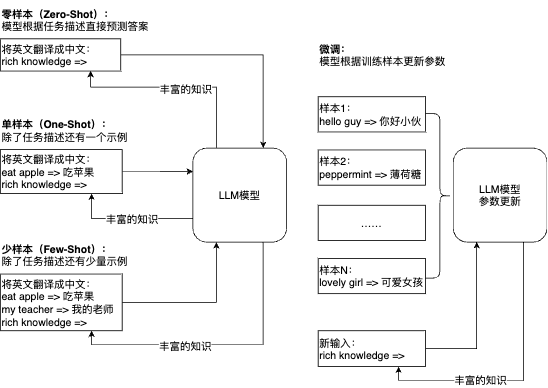

The diagram above was exported from draw.io. Its source (the exported page's mxGraphModel, read from the mxfile embedded in the PNG):
<mxGraphModel dx="1272" dy="745" grid="0" gridSize="10" guides="1" tooltips="1" connect="1" arrows="1" fold="1" page="1" pageScale="1" pageWidth="827" pageHeight="1169" math="0" shadow="0">
  <root>
    <mxCell id="0" />
    <mxCell id="1" parent="0" />
    <mxCell id="gdlISnGOhwElt3xSajaB-1" value="LLM模型&lt;br style=&quot;font-size: 15px;&quot;&gt;参数更新" style="rounded=1;whiteSpace=wrap;html=1;fontSize=15;" parent="1" vertex="1">
      <mxGeometry x="674" y="306" width="134" height="134.43" as="geometry" />
    </mxCell>
    <mxCell id="gdlISnGOhwElt3xSajaB-2" value="样本1：&lt;br style=&quot;font-size: 15px;&quot;&gt;hello guy =&amp;gt; 你好小伙" style="rounded=0;whiteSpace=wrap;html=1;fontSize=15;align=left;" parent="1" vertex="1">
      <mxGeometry x="481" y="232.72" width="153.31" height="50.28" as="geometry" />
    </mxCell>
    <mxCell id="gdlISnGOhwElt3xSajaB-3" value="样本2：&lt;br style=&quot;font-size: 15px;&quot;&gt;peppermint =&amp;gt;&amp;nbsp;薄荷糖" style="rounded=0;whiteSpace=wrap;html=1;fontSize=15;align=left;" parent="1" vertex="1">
      <mxGeometry x="481" y="308.72" width="153.31" height="50.28" as="geometry" />
    </mxCell>
    <mxCell id="gdlISnGOhwElt3xSajaB-4" value="……" style="rounded=0;whiteSpace=wrap;html=1;fontSize=15;" parent="1" vertex="1">
      <mxGeometry x="481" y="387.72" width="153.31" height="50.28" as="geometry" />
    </mxCell>
    <mxCell id="gdlISnGOhwElt3xSajaB-5" value="样本N：&lt;br style=&quot;font-size: 15px;&quot;&gt;lovely girl =&amp;gt;&amp;nbsp;可爱女孩" style="rounded=0;whiteSpace=wrap;html=1;fontSize=15;align=left;" parent="1" vertex="1">
      <mxGeometry x="481" y="463.72" width="153.31" height="50.28" as="geometry" />
    </mxCell>
    <mxCell id="gdlISnGOhwElt3xSajaB-6" value="" style="shape=curlyBracket;whiteSpace=wrap;html=1;rounded=1;flipH=1;labelPosition=right;verticalLabelPosition=middle;align=left;verticalAlign=middle;size=0.4510480233483683;fontSize=15;" parent="1" vertex="1">
      <mxGeometry x="634.31" y="256.72" width="37.69" height="235" as="geometry" />
    </mxCell>
    <mxCell id="gdlISnGOhwElt3xSajaB-8" style="edgeStyle=orthogonalEdgeStyle;rounded=0;orthogonalLoop=1;jettySize=auto;html=1;entryX=0.25;entryY=1;entryDx=0;entryDy=0;fontSize=15;" parent="1" source="gdlISnGOhwElt3xSajaB-7" target="gdlISnGOhwElt3xSajaB-1" edge="1">
      <mxGeometry relative="1" as="geometry" />
    </mxCell>
    <mxCell id="gdlISnGOhwElt3xSajaB-7" value="新输入：&lt;br style=&quot;font-size: 15px;&quot;&gt;rich knowledge =&amp;gt;&amp;nbsp;" style="rounded=0;whiteSpace=wrap;html=1;fontSize=15;align=left;" parent="1" vertex="1">
      <mxGeometry x="481" y="567" width="153.31" height="51" as="geometry" />
    </mxCell>
    <mxCell id="gdlISnGOhwElt3xSajaB-9" style="edgeStyle=orthogonalEdgeStyle;rounded=0;orthogonalLoop=1;jettySize=auto;html=1;exitX=0.75;exitY=1;exitDx=0;exitDy=0;entryX=0.75;entryY=1;entryDx=0;entryDy=0;fontSize=15;" parent="1" source="gdlISnGOhwElt3xSajaB-1" target="gdlISnGOhwElt3xSajaB-7" edge="1">
      <mxGeometry relative="1" as="geometry" />
    </mxCell>
    <mxCell id="gdlISnGOhwElt3xSajaB-10" value="丰富的知识" style="edgeLabel;html=1;align=center;verticalAlign=middle;resizable=0;points=[];fontSize=15;" parent="gdlISnGOhwElt3xSajaB-9" vertex="1" connectable="0">
      <mxGeometry x="0.319" y="-2" relative="1" as="geometry">
        <mxPoint x="1" as="offset" />
      </mxGeometry>
    </mxCell>
    <mxCell id="gdlISnGOhwElt3xSajaB-35" style="edgeStyle=orthogonalEdgeStyle;rounded=0;orthogonalLoop=1;jettySize=auto;html=1;exitX=0.25;exitY=0;exitDx=0;exitDy=0;entryX=0.75;entryY=1;entryDx=0;entryDy=0;fontSize=15;" parent="1" source="gdlISnGOhwElt3xSajaB-12" target="gdlISnGOhwElt3xSajaB-13" edge="1">
      <mxGeometry relative="1" as="geometry">
        <Array as="points">
          <mxPoint x="336" y="219" />
          <mxPoint x="156" y="219" />
        </Array>
      </mxGeometry>
    </mxCell>
    <mxCell id="gdlISnGOhwElt3xSajaB-36" value="丰富的知识" style="edgeLabel;html=1;align=center;verticalAlign=middle;resizable=0;points=[];fontSize=15;" parent="gdlISnGOhwElt3xSajaB-35" vertex="1" connectable="0">
      <mxGeometry x="-0.0846" y="2" relative="1" as="geometry">
        <mxPoint x="1" as="offset" />
      </mxGeometry>
    </mxCell>
    <mxCell id="gdlISnGOhwElt3xSajaB-37" style="edgeStyle=orthogonalEdgeStyle;rounded=0;orthogonalLoop=1;jettySize=auto;html=1;exitX=0;exitY=0.75;exitDx=0;exitDy=0;entryX=0.75;entryY=1;entryDx=0;entryDy=0;fontSize=15;" parent="1" source="gdlISnGOhwElt3xSajaB-12" target="gdlISnGOhwElt3xSajaB-17" edge="1">
      <mxGeometry relative="1" as="geometry" />
    </mxCell>
    <mxCell id="gdlISnGOhwElt3xSajaB-38" value="丰富的知识" style="edgeLabel;html=1;align=center;verticalAlign=middle;resizable=0;points=[];fontSize=15;" parent="gdlISnGOhwElt3xSajaB-37" vertex="1" connectable="0">
      <mxGeometry x="-0.0238" y="-1" relative="1" as="geometry">
        <mxPoint as="offset" />
      </mxGeometry>
    </mxCell>
    <mxCell id="gdlISnGOhwElt3xSajaB-39" style="edgeStyle=orthogonalEdgeStyle;rounded=0;orthogonalLoop=1;jettySize=auto;html=1;exitX=0.75;exitY=1;exitDx=0;exitDy=0;entryX=0.75;entryY=1;entryDx=0;entryDy=0;fontSize=15;" parent="1" source="gdlISnGOhwElt3xSajaB-12" target="gdlISnGOhwElt3xSajaB-19" edge="1">
      <mxGeometry relative="1" as="geometry" />
    </mxCell>
    <mxCell id="gdlISnGOhwElt3xSajaB-40" value="丰富的知识" style="edgeLabel;html=1;align=center;verticalAlign=middle;resizable=0;points=[];fontSize=15;" parent="gdlISnGOhwElt3xSajaB-39" vertex="1" connectable="0">
      <mxGeometry x="0.2568" y="1" relative="1" as="geometry">
        <mxPoint as="offset" />
      </mxGeometry>
    </mxCell>
    <mxCell id="gdlISnGOhwElt3xSajaB-12" value="LLM模型" style="rounded=1;whiteSpace=wrap;html=1;fontSize=15;" parent="1" vertex="1">
      <mxGeometry x="302" y="306" width="134" height="134.43" as="geometry" />
    </mxCell>
    <mxCell id="gdlISnGOhwElt3xSajaB-43" style="edgeStyle=orthogonalEdgeStyle;rounded=0;orthogonalLoop=1;jettySize=auto;html=1;exitX=1;exitY=0.5;exitDx=0;exitDy=0;entryX=0.75;entryY=0;entryDx=0;entryDy=0;" parent="1" source="gdlISnGOhwElt3xSajaB-13" target="gdlISnGOhwElt3xSajaB-12" edge="1">
      <mxGeometry relative="1" as="geometry" />
    </mxCell>
    <mxCell id="gdlISnGOhwElt3xSajaB-13" value="将英文翻译成中文：&lt;br style=&quot;font-size: 15px;&quot;&gt;rich knowledge&amp;nbsp;=&amp;gt;&amp;nbsp;" style="rounded=0;whiteSpace=wrap;html=1;fontSize=15;align=left;" parent="1" vertex="1">
      <mxGeometry x="27" y="150" width="172" height="46" as="geometry" />
    </mxCell>
    <mxCell id="gdlISnGOhwElt3xSajaB-15" value="&lt;b&gt;微调：&lt;/b&gt;&lt;br style=&quot;font-size: 15px;&quot;&gt;模型根据训练样本更新参数" style="text;html=1;strokeColor=none;fillColor=none;align=left;verticalAlign=middle;whiteSpace=wrap;rounded=0;fontSize=15;" parent="1" vertex="1">
      <mxGeometry x="481" y="145.5" width="278" height="55.5" as="geometry" />
    </mxCell>
    <mxCell id="gdlISnGOhwElt3xSajaB-16" value="&lt;b&gt;零样本（Zero-Shot）：&lt;br style=&quot;font-size: 15px;&quot;&gt;&lt;/b&gt;模型根据任务描述直接预测答案" style="text;html=1;strokeColor=none;fillColor=none;align=left;verticalAlign=middle;whiteSpace=wrap;rounded=0;fontSize=15;" parent="1" vertex="1">
      <mxGeometry x="27" y="95" width="224" height="55" as="geometry" />
    </mxCell>
    <mxCell id="gdlISnGOhwElt3xSajaB-30" style="edgeStyle=orthogonalEdgeStyle;rounded=0;orthogonalLoop=1;jettySize=auto;html=1;exitX=1;exitY=0.5;exitDx=0;exitDy=0;entryX=0;entryY=0.25;entryDx=0;entryDy=0;fontSize=15;" parent="1" source="gdlISnGOhwElt3xSajaB-17" target="gdlISnGOhwElt3xSajaB-12" edge="1">
      <mxGeometry relative="1" as="geometry" />
    </mxCell>
    <mxCell id="gdlISnGOhwElt3xSajaB-17" value="将英文翻译成中文：&lt;br style=&quot;font-size: 15px;&quot;&gt;eat apple =&amp;gt; 吃苹果&lt;br style=&quot;font-size: 15px;&quot;&gt;rich knowledge&amp;nbsp;=&amp;gt;&amp;nbsp;" style="rounded=0;whiteSpace=wrap;html=1;fontSize=15;align=left;" parent="1" vertex="1">
      <mxGeometry x="27" y="308" width="174" height="63" as="geometry" />
    </mxCell>
    <mxCell id="gdlISnGOhwElt3xSajaB-18" value="&lt;b&gt;单样本（One-Shot）：&lt;br style=&quot;font-size: 15px;&quot;&gt;&lt;/b&gt;除了任务描述还有一个示例" style="text;html=1;strokeColor=none;fillColor=none;align=left;verticalAlign=middle;whiteSpace=wrap;rounded=0;fontSize=15;" parent="1" vertex="1">
      <mxGeometry x="27" y="253.72" width="224" height="55" as="geometry" />
    </mxCell>
    <mxCell id="gdlISnGOhwElt3xSajaB-23" style="edgeStyle=orthogonalEdgeStyle;rounded=0;orthogonalLoop=1;jettySize=auto;html=1;entryX=0.25;entryY=1;entryDx=0;entryDy=0;fontSize=15;" parent="1" source="gdlISnGOhwElt3xSajaB-19" target="gdlISnGOhwElt3xSajaB-12" edge="1">
      <mxGeometry relative="1" as="geometry" />
    </mxCell>
    <mxCell id="gdlISnGOhwElt3xSajaB-19" value="将英文翻译成中文：&lt;br style=&quot;font-size: 15px;&quot;&gt;eat apple =&amp;gt; 吃苹果&lt;br style=&quot;font-size: 15px;&quot;&gt;my teacher =&amp;gt; 我的老师&lt;br style=&quot;font-size: 15px;&quot;&gt;rich knowledge&amp;nbsp;=&amp;gt;&amp;nbsp;" style="rounded=0;whiteSpace=wrap;html=1;fontSize=15;align=left;" parent="1" vertex="1">
      <mxGeometry x="27" y="486" width="174" height="81" as="geometry" />
    </mxCell>
    <mxCell id="gdlISnGOhwElt3xSajaB-20" value="&lt;b&gt;少样本（Few-Shot）：&lt;br style=&quot;font-size: 15px;&quot;&gt;&lt;/b&gt;除了任务描述还有少量示例" style="text;html=1;strokeColor=none;fillColor=none;align=left;verticalAlign=middle;whiteSpace=wrap;rounded=0;fontSize=15;" parent="1" vertex="1">
      <mxGeometry x="27" y="431" width="224" height="55" as="geometry" />
    </mxCell>
  </root>
</mxGraphModel>